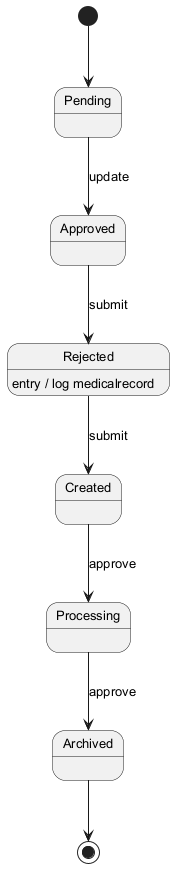

The diagram above was rendered by PlantUML. Its source (embedded in the PNG):
@startuml
skinparam defaultFontSize 13
[*] --> Pending
Pending --> Approved : update
Approved --> Rejected : submit
Rejected --> Created : submit
Rejected : entry / log medicalrecord
Created --> Processing : approve
Processing --> Archived : approve
Archived --> [*]
@enduml